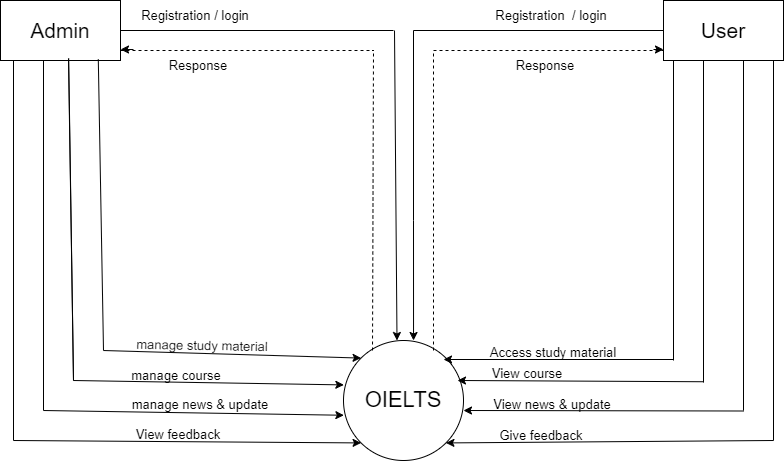

The diagram above was exported from draw.io. Its source (the exported page's mxGraphModel, read from the mxfile embedded in the PNG):
<mxGraphModel dx="1290" dy="576" grid="1" gridSize="10" guides="1" tooltips="1" connect="1" arrows="1" fold="1" page="1" pageScale="1" pageWidth="827" pageHeight="1169" math="0" shadow="0">
  <root>
    <mxCell id="0" />
    <mxCell id="1" parent="0" />
    <mxCell id="8vxSvcQbVIloHE6h-bvs-1" value="OIELTS" style="ellipse;whiteSpace=wrap;html=1;aspect=fixed;fontSize=22;" parent="1" vertex="1">
      <mxGeometry x="360" y="380" width="120" height="120" as="geometry" />
    </mxCell>
    <mxCell id="8vxSvcQbVIloHE6h-bvs-3" value="User" style="rounded=0;whiteSpace=wrap;html=1;fontSize=21;" parent="1" vertex="1">
      <mxGeometry x="680" y="40" width="120" height="60" as="geometry" />
    </mxCell>
    <mxCell id="8vxSvcQbVIloHE6h-bvs-4" value="Admin" style="rounded=0;whiteSpace=wrap;html=1;fontSize=21;" parent="1" vertex="1">
      <mxGeometry x="17" y="40" width="120" height="60" as="geometry" />
    </mxCell>
    <mxCell id="8vxSvcQbVIloHE6h-bvs-6" value="" style="endArrow=classic;html=1;rounded=0;entryX=0.357;entryY=0.043;entryDx=0;entryDy=0;entryPerimeter=0;" parent="1" edge="1">
      <mxGeometry width="50" height="50" relative="1" as="geometry">
        <mxPoint x="411" y="70" as="sourcePoint" />
        <mxPoint x="413.5" y="380" as="targetPoint" />
      </mxGeometry>
    </mxCell>
    <mxCell id="8vxSvcQbVIloHE6h-bvs-7" value="" style="endArrow=classic;html=1;rounded=0;entryX=0.667;entryY=0.083;entryDx=0;entryDy=0;entryPerimeter=0;" parent="1" edge="1">
      <mxGeometry width="50" height="50" relative="1" as="geometry">
        <mxPoint x="430" y="70" as="sourcePoint" />
        <mxPoint x="430.03999999999996" y="380.00000000000006" as="targetPoint" />
        <Array as="points">
          <mxPoint x="430" y="260.04" />
        </Array>
      </mxGeometry>
    </mxCell>
    <mxCell id="8vxSvcQbVIloHE6h-bvs-8" value="" style="endArrow=none;html=1;rounded=0;" parent="1" edge="1">
      <mxGeometry width="50" height="50" relative="1" as="geometry">
        <mxPoint x="137" y="70" as="sourcePoint" />
        <mxPoint x="410" y="70" as="targetPoint" />
      </mxGeometry>
    </mxCell>
    <mxCell id="8vxSvcQbVIloHE6h-bvs-9" value="" style="endArrow=none;html=1;rounded=0;entryX=0;entryY=0.5;entryDx=0;entryDy=0;" parent="1" target="8vxSvcQbVIloHE6h-bvs-3" edge="1">
      <mxGeometry width="50" height="50" relative="1" as="geometry">
        <mxPoint x="430" y="70" as="sourcePoint" />
        <mxPoint x="680" y="60" as="targetPoint" />
      </mxGeometry>
    </mxCell>
    <mxCell id="8vxSvcQbVIloHE6h-bvs-10" value="" style="endArrow=none;dashed=1;html=1;rounded=0;" parent="1" edge="1">
      <mxGeometry width="50" height="50" relative="1" as="geometry">
        <mxPoint x="137" y="90" as="sourcePoint" />
        <mxPoint x="390" y="90" as="targetPoint" />
      </mxGeometry>
    </mxCell>
    <mxCell id="8vxSvcQbVIloHE6h-bvs-11" value="" style="endArrow=none;dashed=1;html=1;rounded=0;" parent="1" edge="1">
      <mxGeometry width="50" height="50" relative="1" as="geometry">
        <mxPoint x="389" y="390" as="sourcePoint" />
        <mxPoint x="390" y="90" as="targetPoint" />
      </mxGeometry>
    </mxCell>
    <mxCell id="8vxSvcQbVIloHE6h-bvs-12" value="" style="endArrow=none;dashed=1;html=1;rounded=0;" parent="1" edge="1">
      <mxGeometry width="50" height="50" relative="1" as="geometry">
        <mxPoint x="450" y="390" as="sourcePoint" />
        <mxPoint x="450" y="90" as="targetPoint" />
      </mxGeometry>
    </mxCell>
    <mxCell id="8vxSvcQbVIloHE6h-bvs-13" value="" style="endArrow=none;dashed=1;html=1;rounded=0;" parent="1" edge="1">
      <mxGeometry width="50" height="50" relative="1" as="geometry">
        <mxPoint x="450" y="90" as="sourcePoint" />
        <mxPoint x="680" y="90" as="targetPoint" />
      </mxGeometry>
    </mxCell>
    <mxCell id="8vxSvcQbVIloHE6h-bvs-14" value="" style="endArrow=classic;html=1;rounded=0;entryX=0;entryY=0;entryDx=0;entryDy=0;" parent="1" target="8vxSvcQbVIloHE6h-bvs-1" edge="1">
      <mxGeometry width="50" height="50" relative="1" as="geometry">
        <mxPoint x="120" y="390" as="sourcePoint" />
        <mxPoint x="370" y="410" as="targetPoint" />
      </mxGeometry>
    </mxCell>
    <mxCell id="8vxSvcQbVIloHE6h-bvs-15" value="" style="endArrow=none;html=1;rounded=0;entryX=0.815;entryY=0.98;entryDx=0;entryDy=0;entryPerimeter=0;" parent="1" target="8vxSvcQbVIloHE6h-bvs-4" edge="1">
      <mxGeometry width="50" height="50" relative="1" as="geometry">
        <mxPoint x="120" y="390" as="sourcePoint" />
        <mxPoint x="190" y="350" as="targetPoint" />
      </mxGeometry>
    </mxCell>
    <mxCell id="8vxSvcQbVIloHE6h-bvs-16" value="" style="endArrow=none;html=1;rounded=0;entryX=0.568;entryY=0.967;entryDx=0;entryDy=0;entryPerimeter=0;" parent="1" target="8vxSvcQbVIloHE6h-bvs-4" edge="1">
      <mxGeometry width="50" height="50" relative="1" as="geometry">
        <mxPoint x="90" y="420" as="sourcePoint" />
        <mxPoint x="90" y="100" as="targetPoint" />
      </mxGeometry>
    </mxCell>
    <mxCell id="8vxSvcQbVIloHE6h-bvs-17" value="" style="endArrow=classic;html=1;rounded=0;entryX=0.003;entryY=0.37;entryDx=0;entryDy=0;entryPerimeter=0;exitX=0;exitY=1;exitDx=0;exitDy=0;" parent="1" target="8vxSvcQbVIloHE6h-bvs-1" edge="1">
      <mxGeometry width="50" height="50" relative="1" as="geometry">
        <mxPoint x="90" y="420" as="sourcePoint" />
        <mxPoint x="150" y="370" as="targetPoint" />
      </mxGeometry>
    </mxCell>
    <mxCell id="8vxSvcQbVIloHE6h-bvs-18" value="" style="endArrow=none;html=1;rounded=0;entryX=0.568;entryY=0.967;entryDx=0;entryDy=0;entryPerimeter=0;" parent="1" edge="1">
      <mxGeometry width="50" height="50" relative="1" as="geometry">
        <mxPoint x="60" y="450" as="sourcePoint" />
        <mxPoint x="60" y="100" as="targetPoint" />
      </mxGeometry>
    </mxCell>
    <mxCell id="8vxSvcQbVIloHE6h-bvs-19" value="" style="endArrow=none;html=1;rounded=0;entryX=0.568;entryY=0.967;entryDx=0;entryDy=0;entryPerimeter=0;" parent="1" edge="1">
      <mxGeometry width="50" height="50" relative="1" as="geometry">
        <mxPoint x="30" y="480" as="sourcePoint" />
        <mxPoint x="30" y="100" as="targetPoint" />
      </mxGeometry>
    </mxCell>
    <mxCell id="8vxSvcQbVIloHE6h-bvs-20" value="" style="endArrow=classic;html=1;rounded=0;entryX=0.003;entryY=0.623;entryDx=0;entryDy=0;entryPerimeter=0;" parent="1" target="8vxSvcQbVIloHE6h-bvs-1" edge="1">
      <mxGeometry width="50" height="50" relative="1" as="geometry">
        <mxPoint x="60" y="450" as="sourcePoint" />
        <mxPoint x="336" y="440.5" as="targetPoint" />
      </mxGeometry>
    </mxCell>
    <mxCell id="8vxSvcQbVIloHE6h-bvs-21" value="" style="endArrow=classic;html=1;rounded=0;entryX=0;entryY=1;entryDx=0;entryDy=0;" parent="1" target="8vxSvcQbVIloHE6h-bvs-1" edge="1">
      <mxGeometry width="50" height="50" relative="1" as="geometry">
        <mxPoint x="30" y="480" as="sourcePoint" />
        <mxPoint x="330" y="460.5" as="targetPoint" />
      </mxGeometry>
    </mxCell>
    <mxCell id="8vxSvcQbVIloHE6h-bvs-22" value="" style="endArrow=none;html=1;rounded=0;entryX=0.815;entryY=0.98;entryDx=0;entryDy=0;entryPerimeter=0;" parent="1" edge="1">
      <mxGeometry width="50" height="50" relative="1" as="geometry">
        <mxPoint x="690" y="400" as="sourcePoint" />
        <mxPoint x="690" y="100" as="targetPoint" />
      </mxGeometry>
    </mxCell>
    <mxCell id="8vxSvcQbVIloHE6h-bvs-24" value="" style="endArrow=classic;html=1;rounded=0;" parent="1" edge="1">
      <mxGeometry width="50" height="50" relative="1" as="geometry">
        <mxPoint x="690" y="399" as="sourcePoint" />
        <mxPoint x="460" y="399" as="targetPoint" />
      </mxGeometry>
    </mxCell>
    <mxCell id="8vxSvcQbVIloHE6h-bvs-25" value="" style="endArrow=none;html=1;rounded=0;entryX=0.568;entryY=0.967;entryDx=0;entryDy=0;entryPerimeter=0;" parent="1" edge="1">
      <mxGeometry width="50" height="50" relative="1" as="geometry">
        <mxPoint x="90" y="420" as="sourcePoint" />
        <mxPoint x="85" y="98" as="targetPoint" />
      </mxGeometry>
    </mxCell>
    <mxCell id="8vxSvcQbVIloHE6h-bvs-26" value="" style="endArrow=none;html=1;rounded=0;entryX=0.568;entryY=0.967;entryDx=0;entryDy=0;entryPerimeter=0;" parent="1" edge="1">
      <mxGeometry width="50" height="50" relative="1" as="geometry">
        <mxPoint x="720" y="422" as="sourcePoint" />
        <mxPoint x="720" y="100" as="targetPoint" />
      </mxGeometry>
    </mxCell>
    <mxCell id="8vxSvcQbVIloHE6h-bvs-27" value="" style="endArrow=classic;html=1;rounded=0;entryX=0.95;entryY=0.323;entryDx=0;entryDy=0;entryPerimeter=0;" parent="1" edge="1">
      <mxGeometry width="50" height="50" relative="1" as="geometry">
        <mxPoint x="720" y="421.24" as="sourcePoint" />
        <mxPoint x="474" y="420" as="targetPoint" />
      </mxGeometry>
    </mxCell>
    <mxCell id="8vxSvcQbVIloHE6h-bvs-28" value="" style="endArrow=none;html=1;rounded=0;entryX=0.568;entryY=0.967;entryDx=0;entryDy=0;entryPerimeter=0;" parent="1" edge="1">
      <mxGeometry width="50" height="50" relative="1" as="geometry">
        <mxPoint x="760" y="450" as="sourcePoint" />
        <mxPoint x="760" y="100" as="targetPoint" />
      </mxGeometry>
    </mxCell>
    <mxCell id="8vxSvcQbVIloHE6h-bvs-29" value="" style="endArrow=classic;html=1;rounded=0;entryX=0.95;entryY=0.323;entryDx=0;entryDy=0;entryPerimeter=0;" parent="1" edge="1">
      <mxGeometry width="50" height="50" relative="1" as="geometry">
        <mxPoint x="760" y="450.5" as="sourcePoint" />
        <mxPoint x="480" y="450" as="targetPoint" />
      </mxGeometry>
    </mxCell>
    <mxCell id="8vxSvcQbVIloHE6h-bvs-30" value="" style="endArrow=none;html=1;rounded=0;entryX=0.568;entryY=0.967;entryDx=0;entryDy=0;entryPerimeter=0;" parent="1" edge="1">
      <mxGeometry width="50" height="50" relative="1" as="geometry">
        <mxPoint x="790" y="480" as="sourcePoint" />
        <mxPoint x="790" y="100" as="targetPoint" />
      </mxGeometry>
    </mxCell>
    <mxCell id="8vxSvcQbVIloHE6h-bvs-31" value="" style="endArrow=classic;html=1;rounded=0;entryX=1;entryY=1;entryDx=0;entryDy=0;" parent="1" target="8vxSvcQbVIloHE6h-bvs-1" edge="1">
      <mxGeometry width="50" height="50" relative="1" as="geometry">
        <mxPoint x="790" y="480" as="sourcePoint" />
        <mxPoint x="480" y="461" as="targetPoint" />
      </mxGeometry>
    </mxCell>
    <mxCell id="8vxSvcQbVIloHE6h-bvs-34" value="Registration / login" style="text;html=1;strokeColor=none;fillColor=none;align=center;verticalAlign=middle;whiteSpace=wrap;rounded=0;fontSize=13;" parent="1" vertex="1">
      <mxGeometry x="147" y="40" width="130" height="30" as="geometry" />
    </mxCell>
    <mxCell id="8vxSvcQbVIloHE6h-bvs-35" value="Registration&amp;nbsp; / login" style="text;html=1;strokeColor=none;fillColor=none;align=center;verticalAlign=middle;whiteSpace=wrap;rounded=0;fontSize=13;" parent="1" vertex="1">
      <mxGeometry x="503" y="40" width="130" height="30" as="geometry" />
    </mxCell>
    <mxCell id="8vxSvcQbVIloHE6h-bvs-36" value="Response" style="text;html=1;strokeColor=none;fillColor=none;align=center;verticalAlign=middle;whiteSpace=wrap;rounded=0;fontSize=13;" parent="1" vertex="1">
      <mxGeometry x="156" y="90" width="118" height="30" as="geometry" />
    </mxCell>
    <mxCell id="8vxSvcQbVIloHE6h-bvs-37" value="Response" style="text;html=1;strokeColor=none;fillColor=none;align=center;verticalAlign=middle;whiteSpace=wrap;rounded=0;fontSize=13;" parent="1" vertex="1">
      <mxGeometry x="503" y="90" width="118" height="30" as="geometry" />
    </mxCell>
    <mxCell id="8vxSvcQbVIloHE6h-bvs-42" value="manage news &amp;amp; update" style="text;html=1;strokeColor=none;fillColor=none;align=center;verticalAlign=middle;whiteSpace=wrap;rounded=0;fontSize=13;" parent="1" vertex="1">
      <mxGeometry x="117" y="429" width="200" height="30" as="geometry" />
    </mxCell>
    <mxCell id="8vxSvcQbVIloHE6h-bvs-44" value="View feedback" style="text;html=1;strokeColor=none;fillColor=none;align=center;verticalAlign=middle;whiteSpace=wrap;rounded=0;fontSize=13;" parent="1" vertex="1">
      <mxGeometry x="85" y="459" width="220" height="30" as="geometry" />
    </mxCell>
    <mxCell id="8vxSvcQbVIloHE6h-bvs-48" value="manage study material" style="text;html=1;strokeColor=none;fillColor=none;align=center;verticalAlign=middle;whiteSpace=wrap;rounded=0;fontSize=13;rotation=1;" parent="1" vertex="1">
      <mxGeometry x="129" y="370" width="180" height="30" as="geometry" />
    </mxCell>
    <mxCell id="8vxSvcQbVIloHE6h-bvs-49" value="manage course" style="text;html=1;strokeColor=none;fillColor=none;align=center;verticalAlign=middle;whiteSpace=wrap;rounded=0;fontSize=13;" parent="1" vertex="1">
      <mxGeometry x="108" y="400" width="170" height="30" as="geometry" />
    </mxCell>
    <mxCell id="8vxSvcQbVIloHE6h-bvs-50" value="Access study material" style="text;html=1;strokeColor=none;fillColor=none;align=center;verticalAlign=middle;whiteSpace=wrap;rounded=0;fontSize=13;" parent="1" vertex="1">
      <mxGeometry x="480" y="377" width="180" height="30" as="geometry" />
    </mxCell>
    <mxCell id="8vxSvcQbVIloHE6h-bvs-51" value="View course" style="text;html=1;strokeColor=none;fillColor=none;align=center;verticalAlign=middle;whiteSpace=wrap;rounded=0;fontSize=13;" parent="1" vertex="1">
      <mxGeometry x="449" y="398" width="190" height="30" as="geometry" />
    </mxCell>
    <mxCell id="8vxSvcQbVIloHE6h-bvs-52" value="View news &amp;amp; update" style="text;html=1;strokeColor=none;fillColor=none;align=center;verticalAlign=middle;whiteSpace=wrap;rounded=0;fontSize=13;" parent="1" vertex="1">
      <mxGeometry x="479" y="429" width="180" height="30" as="geometry" />
    </mxCell>
    <mxCell id="8vxSvcQbVIloHE6h-bvs-53" value="Give feedback" style="text;html=1;strokeColor=none;fillColor=none;align=center;verticalAlign=middle;whiteSpace=wrap;rounded=0;fontSize=13;" parent="1" vertex="1">
      <mxGeometry x="468" y="460" width="180" height="30" as="geometry" />
    </mxCell>
    <mxCell id="8vxSvcQbVIloHE6h-bvs-58" value="" style="endArrow=classic;html=1;rounded=0;" parent="1" edge="1">
      <mxGeometry width="50" height="50" relative="1" as="geometry">
        <mxPoint x="150" y="89" as="sourcePoint" />
        <mxPoint x="137" y="89" as="targetPoint" />
      </mxGeometry>
    </mxCell>
    <mxCell id="8vxSvcQbVIloHE6h-bvs-59" value="" style="endArrow=classic;html=1;rounded=0;" parent="1" edge="1">
      <mxGeometry width="50" height="50" relative="1" as="geometry">
        <mxPoint x="670" y="89" as="sourcePoint" />
        <mxPoint x="680" y="89" as="targetPoint" />
      </mxGeometry>
    </mxCell>
  </root>
</mxGraphModel>